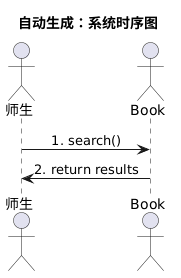

The diagram above was rendered by PlantUML. Its source (embedded in the PNG):
@startuml
title 自动生成：系统时序图
skinparam maxMessageSize 150
skinparam sequenceMessageAlign center

' 1. 声明参与者 (避免有些实体未主动发消息时不显示)

actor "师生"

actor "Book"


' 如果你之后从大模型提取了系统内部实体（如数据库、接口），也可以在这里声明为 participant
' 

' 2. 渲染交互消息流

    
"师生" -> "Book" : 1. search()
    
"Book" -> "师生" : 2. return results
@enduml